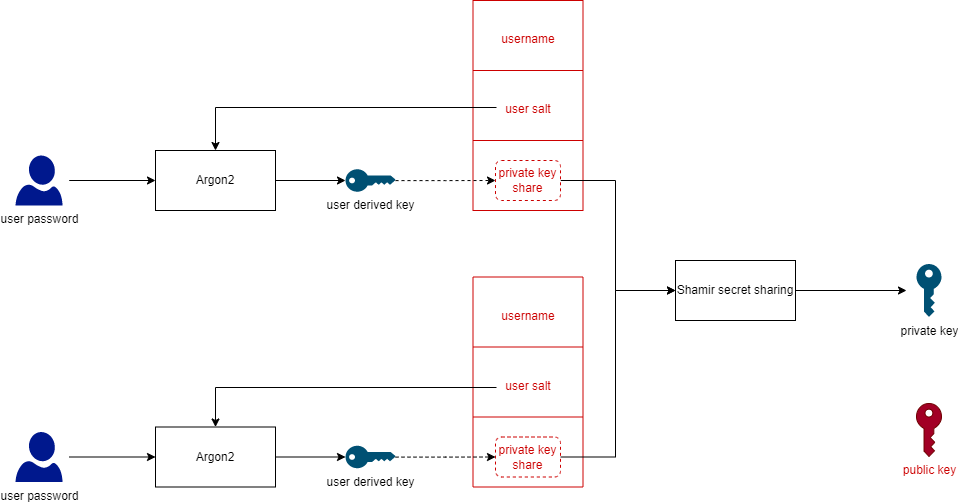

The diagram above was exported from draw.io. Its source (the exported page's mxGraphModel, read from the mxfile embedded in the PNG):
<mxGraphModel dx="1434" dy="1864" grid="1" gridSize="10" guides="1" tooltips="1" connect="1" arrows="1" fold="1" page="1" pageScale="1" pageWidth="850" pageHeight="1100" math="0" shadow="0">
  <root>
    <mxCell id="0" />
    <mxCell id="1" parent="0" />
    <mxCell id="hwra6UrANkjKyx-TEx91-1" value="" style="shape=table;startSize=0;container=1;collapsible=0;childLayout=tableLayout;fontSize=20;fillColor=none;strokeColor=#CC0000;" vertex="1" parent="1">
      <mxGeometry x="507.5" y="-70" width="110" height="210" as="geometry" />
    </mxCell>
    <mxCell id="hwra6UrANkjKyx-TEx91-2" value="" style="shape=tableRow;horizontal=0;startSize=0;swimlaneHead=0;swimlaneBody=0;top=0;left=0;bottom=0;right=0;collapsible=0;dropTarget=0;fillColor=none;points=[[0,0.5],[1,0.5]];portConstraint=eastwest;strokeColor=#B85450;fontSize=20;fontColor=#CC0000;" vertex="1" parent="hwra6UrANkjKyx-TEx91-1">
      <mxGeometry width="110" height="70" as="geometry" />
    </mxCell>
    <mxCell id="hwra6UrANkjKyx-TEx91-3" value="&lt;font style=&quot;font-size: 12px;&quot;&gt;username&lt;/font&gt;" style="shape=partialRectangle;html=1;whiteSpace=wrap;connectable=0;overflow=hidden;fillColor=none;top=0;left=0;bottom=0;right=0;pointerEvents=1;strokeColor=#B85450;fontSize=20;fontColor=#CC0000;" vertex="1" parent="hwra6UrANkjKyx-TEx91-2">
      <mxGeometry width="110" height="70" as="geometry">
        <mxRectangle width="110" height="70" as="alternateBounds" />
      </mxGeometry>
    </mxCell>
    <mxCell id="hwra6UrANkjKyx-TEx91-4" value="" style="shape=tableRow;horizontal=0;startSize=0;swimlaneHead=0;swimlaneBody=0;top=0;left=0;bottom=0;right=0;collapsible=0;dropTarget=0;fillColor=none;points=[[0,0.5],[1,0.5]];portConstraint=eastwest;strokeColor=#B85450;fontSize=20;fontColor=#CC0000;" vertex="1" parent="hwra6UrANkjKyx-TEx91-1">
      <mxGeometry y="70" width="110" height="70" as="geometry" />
    </mxCell>
    <mxCell id="hwra6UrANkjKyx-TEx91-5" value="&lt;font style=&quot;font-size: 12px;&quot;&gt;user salt&lt;/font&gt;" style="shape=partialRectangle;html=1;whiteSpace=wrap;connectable=0;overflow=hidden;fillColor=none;top=0;left=0;bottom=0;right=0;pointerEvents=1;strokeColor=#B85450;fontSize=20;fontColor=#CC0000;" vertex="1" parent="hwra6UrANkjKyx-TEx91-4">
      <mxGeometry width="110" height="70" as="geometry">
        <mxRectangle width="110" height="70" as="alternateBounds" />
      </mxGeometry>
    </mxCell>
    <mxCell id="hwra6UrANkjKyx-TEx91-6" style="shape=tableRow;horizontal=0;startSize=0;swimlaneHead=0;swimlaneBody=0;top=0;left=0;bottom=0;right=0;collapsible=0;dropTarget=0;fillColor=none;points=[[0,0.5],[1,0.5]];portConstraint=eastwest;strokeColor=#B85450;fontSize=20;fontColor=#CC0000;" vertex="1" parent="hwra6UrANkjKyx-TEx91-1">
      <mxGeometry y="140" width="110" height="70" as="geometry" />
    </mxCell>
    <mxCell id="hwra6UrANkjKyx-TEx91-7" style="shape=partialRectangle;html=1;whiteSpace=wrap;connectable=0;overflow=hidden;fillColor=none;top=0;left=0;bottom=0;right=0;pointerEvents=1;strokeColor=#B85450;fontSize=20;fontColor=#CC0000;" vertex="1" parent="hwra6UrANkjKyx-TEx91-6">
      <mxGeometry width="110" height="70" as="geometry">
        <mxRectangle width="110" height="70" as="alternateBounds" />
      </mxGeometry>
    </mxCell>
    <mxCell id="hwra6UrANkjKyx-TEx91-8" style="edgeStyle=orthogonalEdgeStyle;rounded=0;orthogonalLoop=1;jettySize=auto;html=1;entryX=0;entryY=0.5;entryDx=0;entryDy=0;exitX=0.93;exitY=0.5;exitDx=0;exitDy=0;exitPerimeter=0;" edge="1" parent="1" target="hwra6UrANkjKyx-TEx91-10">
      <mxGeometry relative="1" as="geometry">
        <mxPoint x="103.71000000000004" y="110" as="sourcePoint" />
        <mxPoint x="260" y="110" as="targetPoint" />
      </mxGeometry>
    </mxCell>
    <mxCell id="hwra6UrANkjKyx-TEx91-9" style="edgeStyle=orthogonalEdgeStyle;rounded=0;orthogonalLoop=1;jettySize=auto;html=1;entryX=0;entryY=0.5;entryDx=0;entryDy=0;entryPerimeter=0;" edge="1" parent="1" source="hwra6UrANkjKyx-TEx91-10" target="hwra6UrANkjKyx-TEx91-12">
      <mxGeometry relative="1" as="geometry" />
    </mxCell>
    <mxCell id="hwra6UrANkjKyx-TEx91-10" value="Argon2" style="rounded=0;whiteSpace=wrap;html=1;" vertex="1" parent="1">
      <mxGeometry x="190" y="80" width="120" height="60" as="geometry" />
    </mxCell>
    <mxCell id="hwra6UrANkjKyx-TEx91-11" style="edgeStyle=orthogonalEdgeStyle;rounded=0;orthogonalLoop=1;jettySize=auto;html=1;entryX=0;entryY=0.5;entryDx=0;entryDy=0;entryPerimeter=0;dashed=1;" edge="1" parent="1" source="hwra6UrANkjKyx-TEx91-12">
      <mxGeometry relative="1" as="geometry">
        <mxPoint x="530" y="110" as="targetPoint" />
      </mxGeometry>
    </mxCell>
    <mxCell id="hwra6UrANkjKyx-TEx91-12" value="user derived key" style="points=[[0,0.5,0],[0.24,0,0],[0.5,0.28,0],[0.995,0.475,0],[0.5,0.72,0],[0.24,1,0]];verticalLabelPosition=bottom;sketch=0;html=1;verticalAlign=top;aspect=fixed;align=center;pointerEvents=1;shape=mxgraph.cisco19.key;fillColor=#005073;strokeColor=none;" vertex="1" parent="1">
      <mxGeometry x="380" y="98.75" width="50" height="22.5" as="geometry" />
    </mxCell>
    <mxCell id="hwra6UrANkjKyx-TEx91-13" style="edgeStyle=orthogonalEdgeStyle;rounded=0;orthogonalLoop=1;jettySize=auto;html=1;entryX=0;entryY=0.5;entryDx=0;entryDy=0;entryPerimeter=0;" edge="1" parent="1" source="hwra6UrANkjKyx-TEx91-14">
      <mxGeometry relative="1" as="geometry">
        <mxPoint x="941" y="220" as="targetPoint" />
      </mxGeometry>
    </mxCell>
    <mxCell id="hwra6UrANkjKyx-TEx91-14" value="Shamir secret sharing" style="rounded=0;whiteSpace=wrap;html=1;" vertex="1" parent="1">
      <mxGeometry x="710" y="190" width="120" height="60" as="geometry" />
    </mxCell>
    <mxCell id="hwra6UrANkjKyx-TEx91-15" style="edgeStyle=orthogonalEdgeStyle;rounded=0;orthogonalLoop=1;jettySize=auto;html=1;exitX=1;exitY=0.5;exitDx=0;exitDy=0;entryX=0;entryY=0.5;entryDx=0;entryDy=0;" edge="1" parent="1" source="hwra6UrANkjKyx-TEx91-18" target="hwra6UrANkjKyx-TEx91-14">
      <mxGeometry relative="1" as="geometry">
        <Array as="points">
          <mxPoint x="650" y="110" />
          <mxPoint x="650" y="220" />
        </Array>
        <mxPoint x="610" y="272" as="sourcePoint" />
        <mxPoint x="690" y="210" as="targetPoint" />
      </mxGeometry>
    </mxCell>
    <mxCell id="hwra6UrANkjKyx-TEx91-16" value="&lt;font color=&quot;#000000&quot;&gt;private key&lt;/font&gt;" style="sketch=0;pointerEvents=1;shadow=0;dashed=0;html=1;strokeColor=none;labelPosition=center;verticalLabelPosition=bottom;verticalAlign=top;outlineConnect=0;align=center;shape=mxgraph.office.security.key_permissions;fillColor=#005073;fontColor=#CC0000;" vertex="1" parent="1">
      <mxGeometry x="951" y="193.5" width="25" height="53" as="geometry" />
    </mxCell>
    <mxCell id="hwra6UrANkjKyx-TEx91-17" value="&lt;font color=&quot;#cc0000&quot;&gt;public key&lt;/font&gt;" style="sketch=0;pointerEvents=1;shadow=0;dashed=0;html=1;strokeColor=#6F0000;labelPosition=center;verticalLabelPosition=bottom;verticalAlign=top;outlineConnect=0;align=center;shape=mxgraph.office.security.key_permissions;fillColor=#a20025;fontColor=#ffffff;" vertex="1" parent="1">
      <mxGeometry x="951" y="333" width="25" height="53" as="geometry" />
    </mxCell>
    <mxCell id="hwra6UrANkjKyx-TEx91-18" value="private key share" style="rounded=1;whiteSpace=wrap;html=1;fontColor=#CC0000;strokeColor=#CC0000;dashed=1;" vertex="1" parent="1">
      <mxGeometry x="530" y="90" width="65" height="40" as="geometry" />
    </mxCell>
    <mxCell id="hwra6UrANkjKyx-TEx91-19" value="user password" style="sketch=0;aspect=fixed;pointerEvents=1;shadow=0;dashed=0;html=1;strokeColor=none;labelPosition=center;verticalLabelPosition=bottom;verticalAlign=top;align=center;fillColor=#00188D;shape=mxgraph.azure.user;fontColor=#000000;" vertex="1" parent="1">
      <mxGeometry x="50" y="85" width="47" height="50" as="geometry" />
    </mxCell>
    <mxCell id="hwra6UrANkjKyx-TEx91-20" value="" style="shape=table;startSize=0;container=1;collapsible=0;childLayout=tableLayout;fontSize=20;fillColor=none;strokeColor=#CC0000;" vertex="1" parent="1">
      <mxGeometry x="507.5" y="206.5" width="110" height="210" as="geometry" />
    </mxCell>
    <mxCell id="hwra6UrANkjKyx-TEx91-21" value="" style="shape=tableRow;horizontal=0;startSize=0;swimlaneHead=0;swimlaneBody=0;top=0;left=0;bottom=0;right=0;collapsible=0;dropTarget=0;fillColor=none;points=[[0,0.5],[1,0.5]];portConstraint=eastwest;strokeColor=#B85450;fontSize=20;fontColor=#CC0000;" vertex="1" parent="hwra6UrANkjKyx-TEx91-20">
      <mxGeometry width="110" height="70" as="geometry" />
    </mxCell>
    <mxCell id="hwra6UrANkjKyx-TEx91-22" value="&lt;font style=&quot;font-size: 12px;&quot;&gt;username&lt;/font&gt;" style="shape=partialRectangle;html=1;whiteSpace=wrap;connectable=0;overflow=hidden;fillColor=none;top=0;left=0;bottom=0;right=0;pointerEvents=1;strokeColor=#B85450;fontSize=20;fontColor=#CC0000;" vertex="1" parent="hwra6UrANkjKyx-TEx91-21">
      <mxGeometry width="110" height="70" as="geometry">
        <mxRectangle width="110" height="70" as="alternateBounds" />
      </mxGeometry>
    </mxCell>
    <mxCell id="hwra6UrANkjKyx-TEx91-23" value="" style="shape=tableRow;horizontal=0;startSize=0;swimlaneHead=0;swimlaneBody=0;top=0;left=0;bottom=0;right=0;collapsible=0;dropTarget=0;fillColor=none;points=[[0,0.5],[1,0.5]];portConstraint=eastwest;strokeColor=#B85450;fontSize=20;fontColor=#CC0000;" vertex="1" parent="hwra6UrANkjKyx-TEx91-20">
      <mxGeometry y="70" width="110" height="70" as="geometry" />
    </mxCell>
    <mxCell id="hwra6UrANkjKyx-TEx91-24" value="&lt;font style=&quot;font-size: 12px;&quot;&gt;user salt&lt;/font&gt;" style="shape=partialRectangle;html=1;whiteSpace=wrap;connectable=0;overflow=hidden;fillColor=none;top=0;left=0;bottom=0;right=0;pointerEvents=1;strokeColor=#B85450;fontSize=20;fontColor=#CC0000;" vertex="1" parent="hwra6UrANkjKyx-TEx91-23">
      <mxGeometry width="110" height="70" as="geometry">
        <mxRectangle width="110" height="70" as="alternateBounds" />
      </mxGeometry>
    </mxCell>
    <mxCell id="hwra6UrANkjKyx-TEx91-25" style="shape=tableRow;horizontal=0;startSize=0;swimlaneHead=0;swimlaneBody=0;top=0;left=0;bottom=0;right=0;collapsible=0;dropTarget=0;fillColor=none;points=[[0,0.5],[1,0.5]];portConstraint=eastwest;strokeColor=#B85450;fontSize=20;fontColor=#CC0000;" vertex="1" parent="hwra6UrANkjKyx-TEx91-20">
      <mxGeometry y="140" width="110" height="70" as="geometry" />
    </mxCell>
    <mxCell id="hwra6UrANkjKyx-TEx91-26" style="shape=partialRectangle;html=1;whiteSpace=wrap;connectable=0;overflow=hidden;fillColor=none;top=0;left=0;bottom=0;right=0;pointerEvents=1;strokeColor=#B85450;fontSize=20;fontColor=#CC0000;" vertex="1" parent="hwra6UrANkjKyx-TEx91-25">
      <mxGeometry width="110" height="70" as="geometry">
        <mxRectangle width="110" height="70" as="alternateBounds" />
      </mxGeometry>
    </mxCell>
    <mxCell id="hwra6UrANkjKyx-TEx91-27" style="edgeStyle=orthogonalEdgeStyle;rounded=0;orthogonalLoop=1;jettySize=auto;html=1;entryX=0;entryY=0.5;entryDx=0;entryDy=0;exitX=0.93;exitY=0.5;exitDx=0;exitDy=0;exitPerimeter=0;" edge="1" parent="1" target="hwra6UrANkjKyx-TEx91-29">
      <mxGeometry relative="1" as="geometry">
        <mxPoint x="103.71000000000004" y="386.5" as="sourcePoint" />
        <mxPoint x="260" y="386.5" as="targetPoint" />
      </mxGeometry>
    </mxCell>
    <mxCell id="hwra6UrANkjKyx-TEx91-28" style="edgeStyle=orthogonalEdgeStyle;rounded=0;orthogonalLoop=1;jettySize=auto;html=1;entryX=0;entryY=0.5;entryDx=0;entryDy=0;entryPerimeter=0;" edge="1" parent="1" source="hwra6UrANkjKyx-TEx91-29" target="hwra6UrANkjKyx-TEx91-31">
      <mxGeometry relative="1" as="geometry" />
    </mxCell>
    <mxCell id="hwra6UrANkjKyx-TEx91-29" value="Argon2" style="rounded=0;whiteSpace=wrap;html=1;" vertex="1" parent="1">
      <mxGeometry x="190" y="356.5" width="120" height="60" as="geometry" />
    </mxCell>
    <mxCell id="hwra6UrANkjKyx-TEx91-30" style="edgeStyle=orthogonalEdgeStyle;rounded=0;orthogonalLoop=1;jettySize=auto;html=1;entryX=0;entryY=0.5;entryDx=0;entryDy=0;entryPerimeter=0;dashed=1;" edge="1" parent="1" source="hwra6UrANkjKyx-TEx91-31">
      <mxGeometry relative="1" as="geometry">
        <mxPoint x="530" y="386.5" as="targetPoint" />
      </mxGeometry>
    </mxCell>
    <mxCell id="hwra6UrANkjKyx-TEx91-31" value="user derived key" style="points=[[0,0.5,0],[0.24,0,0],[0.5,0.28,0],[0.995,0.475,0],[0.5,0.72,0],[0.24,1,0]];verticalLabelPosition=bottom;sketch=0;html=1;verticalAlign=top;aspect=fixed;align=center;pointerEvents=1;shape=mxgraph.cisco19.key;fillColor=#005073;strokeColor=none;" vertex="1" parent="1">
      <mxGeometry x="380" y="375.25" width="50" height="22.5" as="geometry" />
    </mxCell>
    <mxCell id="hwra6UrANkjKyx-TEx91-32" style="edgeStyle=orthogonalEdgeStyle;rounded=0;orthogonalLoop=1;jettySize=auto;html=1;entryX=0;entryY=0.5;entryDx=0;entryDy=0;fontSize=12;" edge="1" parent="1" source="hwra6UrANkjKyx-TEx91-33" target="hwra6UrANkjKyx-TEx91-14">
      <mxGeometry relative="1" as="geometry">
        <Array as="points">
          <mxPoint x="650" y="387" />
          <mxPoint x="650" y="220" />
        </Array>
      </mxGeometry>
    </mxCell>
    <mxCell id="hwra6UrANkjKyx-TEx91-33" value="private key share" style="rounded=1;whiteSpace=wrap;html=1;fontColor=#CC0000;strokeColor=#CC0000;dashed=1;" vertex="1" parent="1">
      <mxGeometry x="530" y="366.5" width="65" height="40" as="geometry" />
    </mxCell>
    <mxCell id="hwra6UrANkjKyx-TEx91-34" value="user password" style="sketch=0;aspect=fixed;pointerEvents=1;shadow=0;dashed=0;html=1;strokeColor=none;labelPosition=center;verticalLabelPosition=bottom;verticalAlign=top;align=center;fillColor=#00188D;shape=mxgraph.azure.user;fontColor=#000000;" vertex="1" parent="1">
      <mxGeometry x="50" y="361.5" width="47" height="50" as="geometry" />
    </mxCell>
    <mxCell id="hwra6UrANkjKyx-TEx91-35" style="edgeStyle=orthogonalEdgeStyle;rounded=0;orthogonalLoop=1;jettySize=auto;html=1;entryX=0.5;entryY=0;entryDx=0;entryDy=0;fontSize=12;" edge="1" parent="1" target="hwra6UrANkjKyx-TEx91-29">
      <mxGeometry relative="1" as="geometry">
        <mxPoint x="531" y="317" as="sourcePoint" />
      </mxGeometry>
    </mxCell>
    <mxCell id="hwra6UrANkjKyx-TEx91-36" style="edgeStyle=orthogonalEdgeStyle;rounded=0;orthogonalLoop=1;jettySize=auto;html=1;entryX=0.5;entryY=0;entryDx=0;entryDy=0;fontSize=12;" edge="1" parent="1" target="hwra6UrANkjKyx-TEx91-10">
      <mxGeometry relative="1" as="geometry">
        <mxPoint x="531" y="37" as="sourcePoint" />
      </mxGeometry>
    </mxCell>
  </root>
</mxGraphModel>